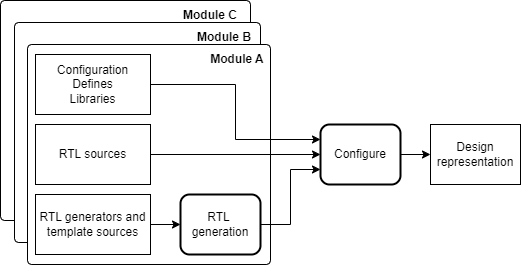

The diagram above was exported from draw.io. Its source (the exported page's mxGraphModel, read from the mxfile embedded in the PNG):
<mxGraphModel dx="1028" dy="2307" grid="1" gridSize="10" guides="1" tooltips="1" connect="1" arrows="1" fold="1" page="1" pageScale="1" pageWidth="827" pageHeight="1169" math="0" shadow="0">
  <root>
    <mxCell id="0" />
    <mxCell id="1" parent="0" />
    <mxCell id="Z4VkokxyRcRMqYuDKTM2-3" value="" style="rounded=1;whiteSpace=wrap;html=1;arcSize=2;" vertex="1" parent="1">
      <mxGeometry x="60" y="-4" width="250" height="220" as="geometry" />
    </mxCell>
    <mxCell id="Z4VkokxyRcRMqYuDKTM2-2" value="" style="rounded=1;whiteSpace=wrap;html=1;arcSize=2;" vertex="1" parent="1">
      <mxGeometry x="74" y="18" width="246" height="220" as="geometry" />
    </mxCell>
    <mxCell id="Z4VkokxyRcRMqYuDKTM2-1" value="" style="rounded=1;whiteSpace=wrap;html=1;arcSize=2;" vertex="1" parent="1">
      <mxGeometry x="87" y="40" width="243" height="220" as="geometry" />
    </mxCell>
    <mxCell id="qXFSU8tJZclAv1oWG27S-12" style="edgeStyle=orthogonalEdgeStyle;rounded=0;orthogonalLoop=1;jettySize=auto;html=1;exitX=1;exitY=0.5;exitDx=0;exitDy=0;entryX=0;entryY=0.75;entryDx=0;entryDy=0;" parent="1" source="qXFSU8tJZclAv1oWG27S-3" target="PfZy2kw3USagzh-RdwVe-1" edge="1">
      <mxGeometry relative="1" as="geometry">
        <mxPoint x="360" y="165" as="targetPoint" />
      </mxGeometry>
    </mxCell>
    <mxCell id="qXFSU8tJZclAv1oWG27S-3" value="RTL&amp;nbsp; generation" style="rounded=1;whiteSpace=wrap;html=1;strokeWidth=2;" parent="1" vertex="1">
      <mxGeometry x="240" y="190" width="80" height="60" as="geometry" />
    </mxCell>
    <mxCell id="qXFSU8tJZclAv1oWG27S-5" style="edgeStyle=orthogonalEdgeStyle;rounded=0;orthogonalLoop=1;jettySize=auto;html=1;exitX=1;exitY=0.5;exitDx=0;exitDy=0;entryX=0;entryY=0.5;entryDx=0;entryDy=0;" parent="1" source="qXFSU8tJZclAv1oWG27S-4" target="qXFSU8tJZclAv1oWG27S-3" edge="1">
      <mxGeometry relative="1" as="geometry" />
    </mxCell>
    <mxCell id="qXFSU8tJZclAv1oWG27S-4" value="RTL generators and template sources" style="rounded=0;whiteSpace=wrap;html=1;" parent="1" vertex="1">
      <mxGeometry x="95" y="190" width="115" height="60" as="geometry" />
    </mxCell>
    <mxCell id="qXFSU8tJZclAv1oWG27S-11" style="edgeStyle=orthogonalEdgeStyle;rounded=0;orthogonalLoop=1;jettySize=auto;html=1;exitX=1;exitY=0.5;exitDx=0;exitDy=0;entryX=0;entryY=0.5;entryDx=0;entryDy=0;" parent="1" source="qXFSU8tJZclAv1oWG27S-6" target="PfZy2kw3USagzh-RdwVe-1" edge="1">
      <mxGeometry relative="1" as="geometry">
        <mxPoint x="360" y="150" as="targetPoint" />
      </mxGeometry>
    </mxCell>
    <mxCell id="qXFSU8tJZclAv1oWG27S-6" value="RTL sources" style="rounded=0;whiteSpace=wrap;html=1;" parent="1" vertex="1">
      <mxGeometry x="95" y="120" width="115" height="60" as="geometry" />
    </mxCell>
    <mxCell id="qXFSU8tJZclAv1oWG27S-10" style="edgeStyle=orthogonalEdgeStyle;rounded=0;orthogonalLoop=1;jettySize=auto;html=1;exitX=1;exitY=0.5;exitDx=0;exitDy=0;entryX=0;entryY=0.25;entryDx=0;entryDy=0;" parent="1" source="qXFSU8tJZclAv1oWG27S-7" target="PfZy2kw3USagzh-RdwVe-1" edge="1">
      <mxGeometry relative="1" as="geometry">
        <mxPoint x="360" y="135" as="targetPoint" />
      </mxGeometry>
    </mxCell>
    <mxCell id="qXFSU8tJZclAv1oWG27S-7" value="Configuration&lt;br&gt;Defines&lt;br&gt;Libraries" style="rounded=0;whiteSpace=wrap;html=1;" parent="1" vertex="1">
      <mxGeometry x="95" y="50" width="115" height="60" as="geometry" />
    </mxCell>
    <mxCell id="Z4VkokxyRcRMqYuDKTM2-4" value="Module A" style="text;strokeColor=none;align=center;fillColor=none;html=1;verticalAlign=middle;whiteSpace=wrap;rounded=0;fontStyle=1" vertex="1" parent="1">
      <mxGeometry x="267" y="40" width="60" height="30" as="geometry" />
    </mxCell>
    <mxCell id="Z4VkokxyRcRMqYuDKTM2-5" value="Module B" style="text;strokeColor=none;align=center;fillColor=none;html=1;verticalAlign=middle;whiteSpace=wrap;rounded=0;fontStyle=1" vertex="1" parent="1">
      <mxGeometry x="254" y="18" width="60" height="30" as="geometry" />
    </mxCell>
    <mxCell id="Z4VkokxyRcRMqYuDKTM2-6" value="Module C" style="text;strokeColor=none;align=center;fillColor=none;html=1;verticalAlign=middle;whiteSpace=wrap;rounded=0;fontStyle=1" vertex="1" parent="1">
      <mxGeometry x="240" y="-4" width="60" height="30" as="geometry" />
    </mxCell>
    <mxCell id="PfZy2kw3USagzh-RdwVe-4" style="edgeStyle=orthogonalEdgeStyle;rounded=0;orthogonalLoop=1;jettySize=auto;html=1;exitX=1;exitY=0.5;exitDx=0;exitDy=0;" edge="1" parent="1" source="PfZy2kw3USagzh-RdwVe-1" target="PfZy2kw3USagzh-RdwVe-2">
      <mxGeometry relative="1" as="geometry" />
    </mxCell>
    <mxCell id="PfZy2kw3USagzh-RdwVe-1" value="Configure" style="rounded=1;whiteSpace=wrap;html=1;strokeWidth=2;" vertex="1" parent="1">
      <mxGeometry x="380" y="120" width="80" height="60" as="geometry" />
    </mxCell>
    <mxCell id="PfZy2kw3USagzh-RdwVe-2" value="Design representation" style="rounded=1;whiteSpace=wrap;html=1;arcSize=0;" vertex="1" parent="1">
      <mxGeometry x="490" y="120" width="90" height="60" as="geometry" />
    </mxCell>
  </root>
</mxGraphModel>